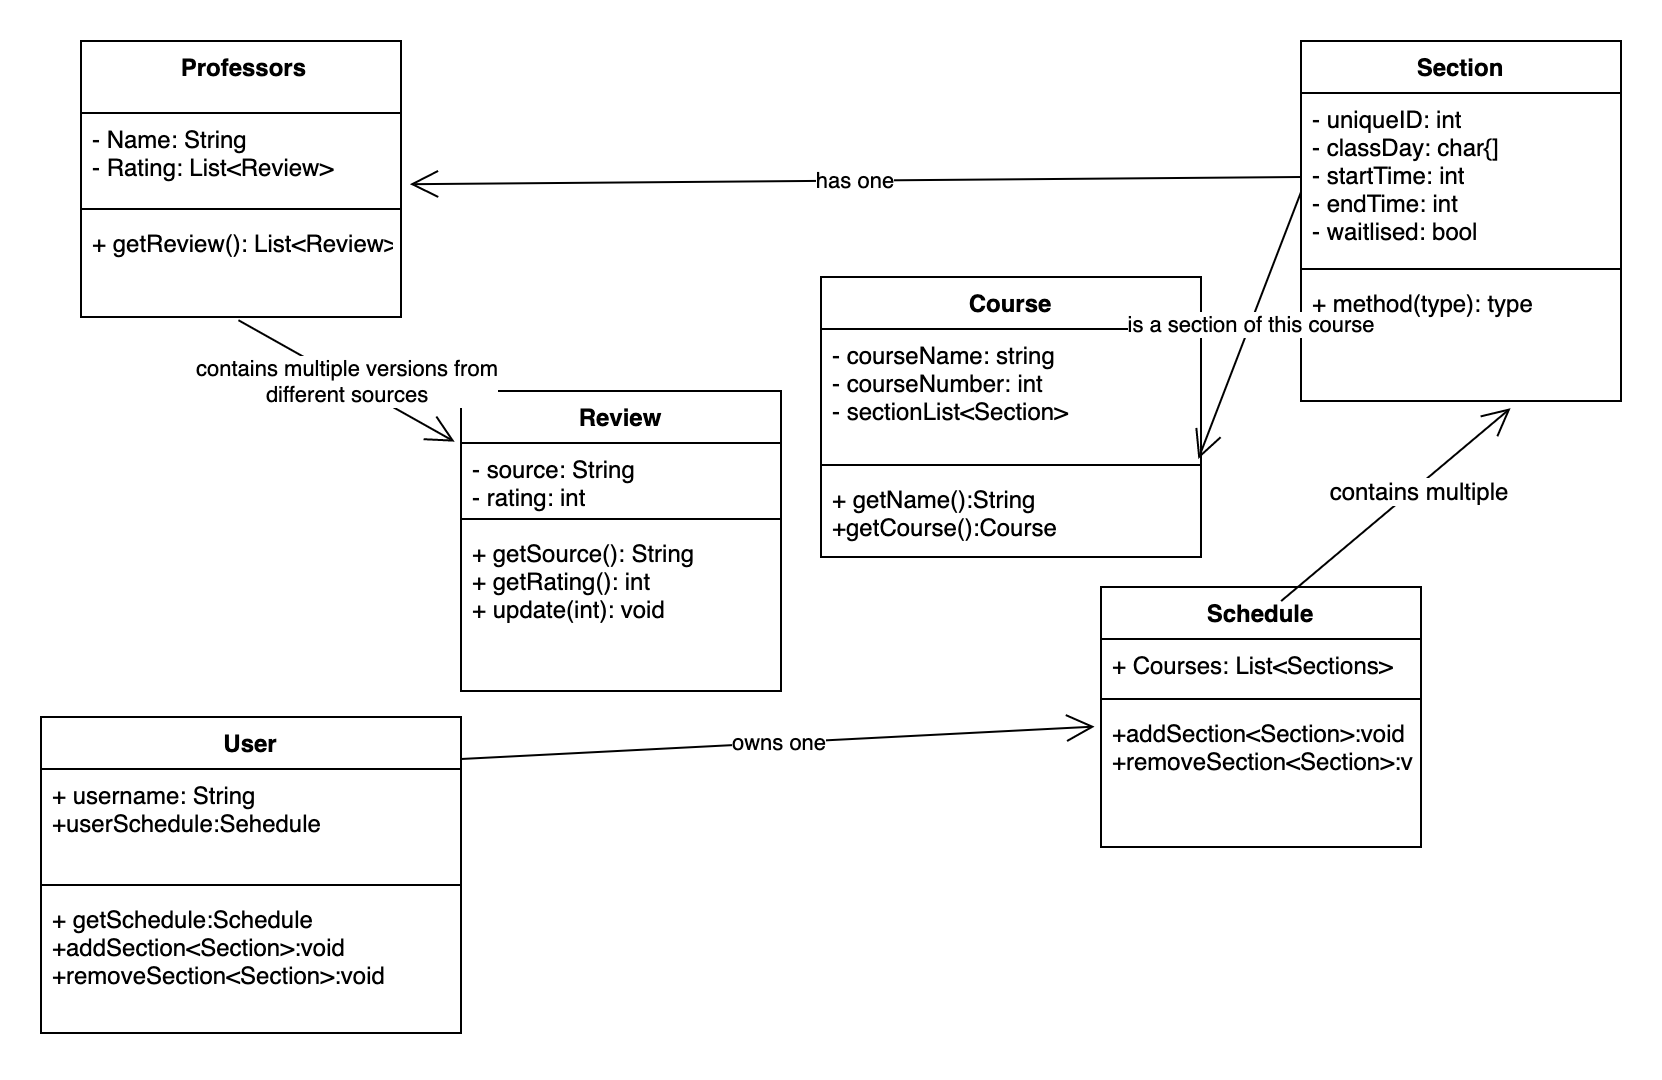

The diagram above was exported from draw.io. Its source (the exported page's mxGraphModel, read from the mxfile embedded in the PNG):
<mxGraphModel dx="1426" dy="660" grid="1" gridSize="10" guides="1" tooltips="1" connect="1" arrows="1" fold="1" page="1" pageScale="1" pageWidth="850" pageHeight="1100" math="0" shadow="0">
  <root>
    <mxCell id="0" />
    <mxCell id="1" parent="0" />
    <mxCell id="7860bd8e50e87314-1" value=" Professors" style="swimlane;fontStyle=1;align=center;verticalAlign=top;childLayout=stackLayout;horizontal=1;startSize=36;horizontalStack=0;resizeParent=1;resizeParentMax=0;resizeLast=0;collapsible=1;marginBottom=0;swimlaneFillColor=#ffffff;" parent="1" vertex="1">
      <mxGeometry x="50" y="20" width="160" height="138" as="geometry" />
    </mxCell>
    <mxCell id="7860bd8e50e87314-2" value="- Name: String&#10;- Rating: List&lt;Review&gt;&#10;" style="text;strokeColor=none;fillColor=none;align=left;verticalAlign=top;spacingLeft=4;spacingRight=4;overflow=hidden;rotatable=0;points=[[0,0.5],[1,0.5]];portConstraint=eastwest;" parent="7860bd8e50e87314-1" vertex="1">
      <mxGeometry y="36" width="160" height="44" as="geometry" />
    </mxCell>
    <mxCell id="7860bd8e50e87314-3" value="" style="line;strokeWidth=1;fillColor=none;align=left;verticalAlign=middle;spacingTop=-1;spacingLeft=3;spacingRight=3;rotatable=0;labelPosition=right;points=[];portConstraint=eastwest;" parent="7860bd8e50e87314-1" vertex="1">
      <mxGeometry y="80" width="160" height="8" as="geometry" />
    </mxCell>
    <mxCell id="7860bd8e50e87314-4" value="+ getReview(): List&lt;Review&gt; " style="text;strokeColor=none;fillColor=none;align=left;verticalAlign=top;spacingLeft=4;spacingRight=4;overflow=hidden;rotatable=0;points=[[0,0.5],[1,0.5]];portConstraint=eastwest;" parent="7860bd8e50e87314-1" vertex="1">
      <mxGeometry y="88" width="160" height="50" as="geometry" />
    </mxCell>
    <mxCell id="7860bd8e50e87314-5" value="Course" style="swimlane;fontStyle=1;align=center;verticalAlign=top;childLayout=stackLayout;horizontal=1;startSize=26;horizontalStack=0;resizeParent=1;resizeParentMax=0;resizeLast=0;collapsible=1;marginBottom=0;swimlaneFillColor=#ffffff;" parent="1" vertex="1">
      <mxGeometry x="420" y="138" width="190" height="140" as="geometry" />
    </mxCell>
    <mxCell id="7860bd8e50e87314-6" value="- courseName: string&#10;- courseNumber: int&#10;- sectionList&lt;Section&gt;&#10;" style="text;strokeColor=none;fillColor=none;align=left;verticalAlign=top;spacingLeft=4;spacingRight=4;overflow=hidden;rotatable=0;points=[[0,0.5],[1,0.5]];portConstraint=eastwest;" parent="7860bd8e50e87314-5" vertex="1">
      <mxGeometry y="26" width="190" height="64" as="geometry" />
    </mxCell>
    <mxCell id="7860bd8e50e87314-7" value="" style="line;strokeWidth=1;fillColor=none;align=left;verticalAlign=middle;spacingTop=-1;spacingLeft=3;spacingRight=3;rotatable=0;labelPosition=right;points=[];portConstraint=eastwest;" parent="7860bd8e50e87314-5" vertex="1">
      <mxGeometry y="90" width="190" height="8" as="geometry" />
    </mxCell>
    <mxCell id="7860bd8e50e87314-8" value="+ getName():String&#10;+getCourse():Course&#10;" style="text;strokeColor=none;fillColor=none;align=left;verticalAlign=top;spacingLeft=4;spacingRight=4;overflow=hidden;rotatable=0;points=[[0,0.5],[1,0.5]];portConstraint=eastwest;" parent="7860bd8e50e87314-5" vertex="1">
      <mxGeometry y="98" width="190" height="42" as="geometry" />
    </mxCell>
    <mxCell id="7860bd8e50e87314-9" value="Section" style="swimlane;fontStyle=1;align=center;verticalAlign=top;childLayout=stackLayout;horizontal=1;startSize=26;horizontalStack=0;resizeParent=1;resizeParentMax=0;resizeLast=0;collapsible=1;marginBottom=0;swimlaneFillColor=#ffffff;" parent="1" vertex="1">
      <mxGeometry x="660" y="20" width="160" height="180" as="geometry" />
    </mxCell>
    <mxCell id="7860bd8e50e87314-10" value="- uniqueID: int&#10;- classDay: char{]&#10;- startTime: int&#10;- endTime: int&#10;- waitlised: bool" style="text;strokeColor=none;fillColor=none;align=left;verticalAlign=top;spacingLeft=4;spacingRight=4;overflow=hidden;rotatable=0;points=[[0,0.5],[1,0.5]];portConstraint=eastwest;" parent="7860bd8e50e87314-9" vertex="1">
      <mxGeometry y="26" width="160" height="84" as="geometry" />
    </mxCell>
    <mxCell id="7860bd8e50e87314-11" value="" style="line;strokeWidth=1;fillColor=none;align=left;verticalAlign=middle;spacingTop=-1;spacingLeft=3;spacingRight=3;rotatable=0;labelPosition=right;points=[];portConstraint=eastwest;" parent="7860bd8e50e87314-9" vertex="1">
      <mxGeometry y="110" width="160" height="8" as="geometry" />
    </mxCell>
    <mxCell id="7860bd8e50e87314-12" value="+ method(type): type" style="text;strokeColor=none;fillColor=none;align=left;verticalAlign=top;spacingLeft=4;spacingRight=4;overflow=hidden;rotatable=0;points=[[0,0.5],[1,0.5]];portConstraint=eastwest;" parent="7860bd8e50e87314-9" vertex="1">
      <mxGeometry y="118" width="160" height="62" as="geometry" />
    </mxCell>
    <mxCell id="7860bd8e50e87314-13" value="User" style="swimlane;fontStyle=1;align=center;verticalAlign=top;childLayout=stackLayout;horizontal=1;startSize=26;horizontalStack=0;resizeParent=1;resizeParentMax=0;resizeLast=0;collapsible=1;marginBottom=0;swimlaneFillColor=#ffffff;" parent="1" vertex="1">
      <mxGeometry x="30" y="358" width="210" height="158" as="geometry" />
    </mxCell>
    <mxCell id="7860bd8e50e87314-14" value="+ username: String&#10;+userSchedule:Sehedule&#10;" style="text;strokeColor=none;fillColor=none;align=left;verticalAlign=top;spacingLeft=4;spacingRight=4;overflow=hidden;rotatable=0;points=[[0,0.5],[1,0.5]];portConstraint=eastwest;" parent="7860bd8e50e87314-13" vertex="1">
      <mxGeometry y="26" width="210" height="54" as="geometry" />
    </mxCell>
    <mxCell id="7860bd8e50e87314-15" value="" style="line;strokeWidth=1;fillColor=none;align=left;verticalAlign=middle;spacingTop=-1;spacingLeft=3;spacingRight=3;rotatable=0;labelPosition=right;points=[];portConstraint=eastwest;" parent="7860bd8e50e87314-13" vertex="1">
      <mxGeometry y="80" width="210" height="8" as="geometry" />
    </mxCell>
    <mxCell id="7860bd8e50e87314-16" value="+ getSchedule:Schedule&#10;+addSection&lt;Section&gt;:void&#10;+removeSection&lt;Section&gt;:void" style="text;strokeColor=none;fillColor=none;align=left;verticalAlign=top;spacingLeft=4;spacingRight=4;overflow=hidden;rotatable=0;points=[[0,0.5],[1,0.5]];portConstraint=eastwest;" parent="7860bd8e50e87314-13" vertex="1">
      <mxGeometry y="88" width="210" height="70" as="geometry" />
    </mxCell>
    <mxCell id="7860bd8e50e87314-17" value="Schedule" style="swimlane;fontStyle=1;align=center;verticalAlign=top;childLayout=stackLayout;horizontal=1;startSize=26;horizontalStack=0;resizeParent=1;resizeParentMax=0;resizeLast=0;collapsible=1;marginBottom=0;swimlaneFillColor=#ffffff;" parent="1" vertex="1">
      <mxGeometry x="560" y="293" width="160" height="130" as="geometry" />
    </mxCell>
    <mxCell id="7860bd8e50e87314-18" value="+ Courses: List&lt;Sections&gt; " style="text;strokeColor=none;fillColor=none;align=left;verticalAlign=top;spacingLeft=4;spacingRight=4;overflow=hidden;rotatable=0;points=[[0,0.5],[1,0.5]];portConstraint=eastwest;" parent="7860bd8e50e87314-17" vertex="1">
      <mxGeometry y="26" width="160" height="26" as="geometry" />
    </mxCell>
    <mxCell id="7860bd8e50e87314-19" value="" style="line;strokeWidth=1;fillColor=none;align=left;verticalAlign=middle;spacingTop=-1;spacingLeft=3;spacingRight=3;rotatable=0;labelPosition=right;points=[];portConstraint=eastwest;" parent="7860bd8e50e87314-17" vertex="1">
      <mxGeometry y="52" width="160" height="8" as="geometry" />
    </mxCell>
    <mxCell id="7860bd8e50e87314-20" value="+addSection&lt;Section&gt;:void&#10;+removeSection&lt;Section&gt;:void" style="text;strokeColor=none;fillColor=none;align=left;verticalAlign=top;spacingLeft=4;spacingRight=4;overflow=hidden;rotatable=0;points=[[0,0.5],[1,0.5]];portConstraint=eastwest;" parent="7860bd8e50e87314-17" vertex="1">
      <mxGeometry y="60" width="160" height="70" as="geometry" />
    </mxCell>
    <mxCell id="7f9a069b01d80c0a-5" value="is a section of this course" style="endArrow=open;endFill=1;endSize=12;html=1;entryX=0.993;entryY=1.015;entryPerimeter=0;exitX=0;exitY=0.59;exitPerimeter=0;" parent="1" source="7860bd8e50e87314-10" target="7860bd8e50e87314-6" edge="1">
      <mxGeometry width="160" relative="1" as="geometry">
        <mxPoint x="580" y="50" as="sourcePoint" />
        <mxPoint x="660" y="75" as="targetPoint" />
      </mxGeometry>
    </mxCell>
    <mxCell id="2667489d499dff73-3" value="Review" style="swimlane;fontStyle=1;align=center;verticalAlign=top;childLayout=stackLayout;horizontal=1;startSize=26;horizontalStack=0;resizeParent=1;resizeParentMax=0;resizeLast=0;collapsible=1;marginBottom=0;swimlaneFillColor=#ffffff;" parent="1" vertex="1">
      <mxGeometry x="240" y="195" width="160" height="150" as="geometry" />
    </mxCell>
    <mxCell id="2667489d499dff73-4" value="- source: String&#10;- rating: int&#10;" style="text;strokeColor=none;fillColor=none;align=left;verticalAlign=top;spacingLeft=4;spacingRight=4;overflow=hidden;rotatable=0;points=[[0,0.5],[1,0.5]];portConstraint=eastwest;" parent="2667489d499dff73-3" vertex="1">
      <mxGeometry y="26" width="160" height="34" as="geometry" />
    </mxCell>
    <mxCell id="2667489d499dff73-5" value="" style="line;strokeWidth=1;fillColor=none;align=left;verticalAlign=middle;spacingTop=-1;spacingLeft=3;spacingRight=3;rotatable=0;labelPosition=right;points=[];portConstraint=eastwest;" parent="2667489d499dff73-3" vertex="1">
      <mxGeometry y="60" width="160" height="8" as="geometry" />
    </mxCell>
    <mxCell id="2667489d499dff73-6" value="+ getSource(): String&#10;+ getRating(): int&#10;+ update(int): void&#10;" style="text;strokeColor=none;fillColor=none;align=left;verticalAlign=top;spacingLeft=4;spacingRight=4;overflow=hidden;rotatable=0;points=[[0,0.5],[1,0.5]];portConstraint=eastwest;" parent="2667489d499dff73-3" vertex="1">
      <mxGeometry y="68" width="160" height="82" as="geometry" />
    </mxCell>
    <mxCell id="2667489d499dff73-8" value="owns one" style="endArrow=open;endFill=1;endSize=12;html=1;entryX=-0.02;entryY=0.14;entryPerimeter=0;" parent="1" target="7860bd8e50e87314-20" edge="1">
      <mxGeometry width="160" relative="1" as="geometry">
        <mxPoint x="240" y="379" as="sourcePoint" />
        <mxPoint x="400" y="379" as="targetPoint" />
      </mxGeometry>
    </mxCell>
    <mxCell id="2667489d499dff73-9" value="contains multiple versions from&lt;br&gt;different sources&lt;br&gt;" style="endArrow=open;endFill=1;endSize=12;html=1;exitX=0.492;exitY=1.032;exitPerimeter=0;entryX=-0.02;entryY=0.169;entryPerimeter=0;" parent="1" source="7860bd8e50e87314-4" target="2667489d499dff73-3" edge="1">
      <mxGeometry width="160" relative="1" as="geometry">
        <mxPoint x="55" y="220.5" as="sourcePoint" />
        <mxPoint x="215" y="220.5" as="targetPoint" />
      </mxGeometry>
    </mxCell>
    <mxCell id="2667489d499dff73-10" value="has one" style="endArrow=open;endFill=1;endSize=12;html=1;exitX=0;exitY=0.5;entryX=1.028;entryY=0.809;entryPerimeter=0;" parent="1" source="7860bd8e50e87314-10" target="7860bd8e50e87314-2" edge="1">
      <mxGeometry width="160" relative="1" as="geometry">
        <mxPoint x="440" y="77.5" as="sourcePoint" />
        <mxPoint x="600" y="77.5" as="targetPoint" />
      </mxGeometry>
    </mxCell>
    <mxCell id="2667489d499dff73-11" value="" style="endArrow=open;endFill=1;endSize=12;html=1;exitX=0.563;exitY=0.054;exitPerimeter=0;entryX=0.655;entryY=1.058;entryPerimeter=0;" parent="1" source="7860bd8e50e87314-17" target="7860bd8e50e87314-12" edge="1">
      <mxGeometry width="160" relative="1" as="geometry">
        <mxPoint x="640" y="258.5" as="sourcePoint" />
        <mxPoint x="800" y="258.5" as="targetPoint" />
      </mxGeometry>
    </mxCell>
    <mxCell id="2667489d499dff73-12" value="contains multiple" style="text;html=1;resizable=0;points=[];align=center;verticalAlign=middle;labelBackgroundColor=#ffffff;" parent="2667489d499dff73-11" vertex="1" connectable="0">
      <mxGeometry x="0.1764" y="-2" relative="1" as="geometry">
        <mxPoint as="offset" />
      </mxGeometry>
    </mxCell>
  </root>
</mxGraphModel>